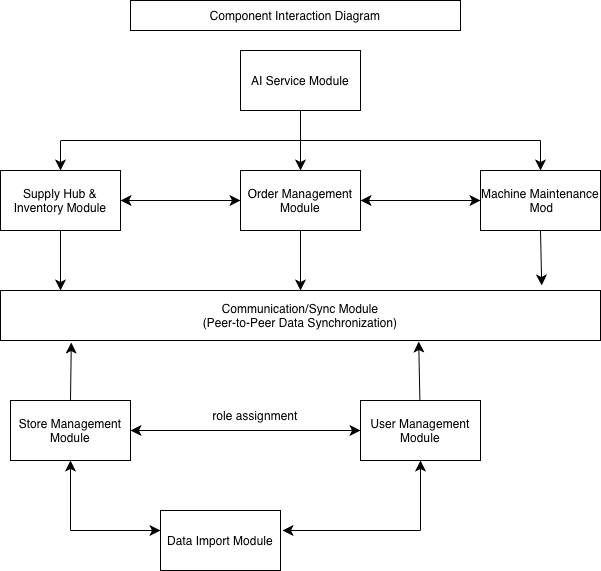

The diagram above was exported from draw.io. Its source (the exported page's mxGraphModel, read from the mxfile embedded in the PNG):
<mxGraphModel dx="706" dy="844" grid="1" gridSize="10" guides="1" tooltips="1" connect="1" arrows="1" fold="1" page="1" pageScale="1" pageWidth="850" pageHeight="1100" math="0" shadow="0">
  <root>
    <mxCell id="0" />
    <mxCell id="1" parent="0" />
    <mxCell id="rU4dgbF8ufogr2hfS9R4-1" parent="1" style="rounded=0;whiteSpace=wrap;html=1;" value="Component Interaction Diagram" vertex="1">
      <mxGeometry height="30" width="330" x="170" y="30" as="geometry" />
    </mxCell>
    <mxCell id="Llfovh3ORnZfo9QRPrAU-1" parent="1" style="rounded=0;whiteSpace=wrap;html=1;" value="AI Service Module" vertex="1">
      <mxGeometry height="60" width="120" x="280" y="80" as="geometry" />
    </mxCell>
    <mxCell id="Llfovh3ORnZfo9QRPrAU-2" parent="1" style="rounded=0;whiteSpace=wrap;html=1;" value="Order Management Module" vertex="1">
      <mxGeometry height="60" width="120" x="280" y="200" as="geometry" />
    </mxCell>
    <mxCell id="Llfovh3ORnZfo9QRPrAU-3" parent="1" style="rounded=0;whiteSpace=wrap;html=1;" value="Supply Hub &amp;amp; Inventory Module" vertex="1">
      <mxGeometry height="60" width="120" x="40" y="200" as="geometry" />
    </mxCell>
    <mxCell id="Llfovh3ORnZfo9QRPrAU-4" parent="1" style="rounded=0;whiteSpace=wrap;html=1;" value="Machine Maintenance &amp;nbsp;Mod" vertex="1">
      <mxGeometry height="60" width="120" x="520" y="200" as="geometry" />
    </mxCell>
    <mxCell id="Llfovh3ORnZfo9QRPrAU-6" edge="1" parent="1" source="Llfovh3ORnZfo9QRPrAU-3" style="endArrow=classic;startArrow=classic;html=1;rounded=0;fontSize=12;startSize=8;endSize=8;curved=1;exitX=1;exitY=0.5;exitDx=0;exitDy=0;entryX=0;entryY=0.5;entryDx=0;entryDy=0;" target="Llfovh3ORnZfo9QRPrAU-2" value="">
      <mxGeometry height="50" relative="1" width="50" as="geometry">
        <mxPoint x="350" y="460" as="sourcePoint" />
        <mxPoint x="400" y="410" as="targetPoint" />
      </mxGeometry>
    </mxCell>
    <mxCell id="Llfovh3ORnZfo9QRPrAU-7" edge="1" parent="1" source="Llfovh3ORnZfo9QRPrAU-2" style="endArrow=classic;startArrow=classic;html=1;rounded=0;fontSize=12;startSize=8;endSize=8;curved=1;exitX=1;exitY=0.5;exitDx=0;exitDy=0;" target="Llfovh3ORnZfo9QRPrAU-4" value="">
      <mxGeometry height="50" relative="1" width="50" as="geometry">
        <mxPoint x="170" y="240" as="sourcePoint" />
        <mxPoint x="290" y="240" as="targetPoint" />
      </mxGeometry>
    </mxCell>
    <mxCell id="Llfovh3ORnZfo9QRPrAU-8" edge="1" parent="1" source="Llfovh3ORnZfo9QRPrAU-1" style="endArrow=classic;html=1;rounded=0;fontSize=12;startSize=8;endSize=8;curved=1;exitX=0.5;exitY=1;exitDx=0;exitDy=0;entryX=0.5;entryY=0;entryDx=0;entryDy=0;" target="Llfovh3ORnZfo9QRPrAU-2" value="">
      <mxGeometry height="50" relative="1" width="50" as="geometry">
        <Array as="points">
          <mxPoint x="340" y="160" />
        </Array>
        <mxPoint x="350" y="460" as="sourcePoint" />
        <mxPoint x="400" y="410" as="targetPoint" />
      </mxGeometry>
    </mxCell>
    <mxCell id="Llfovh3ORnZfo9QRPrAU-9" edge="1" parent="1" style="endArrow=classic;html=1;rounded=0;fontSize=12;startSize=8;endSize=8;curved=1;entryX=0.5;entryY=0;entryDx=0;entryDy=0;" target="Llfovh3ORnZfo9QRPrAU-3" value="">
      <mxGeometry height="50" relative="1" width="50" as="geometry">
        <mxPoint x="100" y="170" as="sourcePoint" />
        <mxPoint x="400" y="410" as="targetPoint" />
      </mxGeometry>
    </mxCell>
    <mxCell id="Llfovh3ORnZfo9QRPrAU-10" edge="1" parent="1" style="endArrow=none;html=1;rounded=0;fontSize=12;startSize=8;endSize=8;curved=1;" value="">
      <mxGeometry height="50" relative="1" width="50" as="geometry">
        <mxPoint x="100" y="170" as="sourcePoint" />
        <mxPoint x="580" y="170" as="targetPoint" />
      </mxGeometry>
    </mxCell>
    <mxCell id="Llfovh3ORnZfo9QRPrAU-11" edge="1" parent="1" style="endArrow=classic;html=1;rounded=0;fontSize=12;startSize=8;endSize=8;curved=1;" target="Llfovh3ORnZfo9QRPrAU-4" value="">
      <mxGeometry height="50" relative="1" width="50" as="geometry">
        <mxPoint x="580" y="170" as="sourcePoint" />
        <mxPoint x="400" y="410" as="targetPoint" />
      </mxGeometry>
    </mxCell>
    <mxCell id="Llfovh3ORnZfo9QRPrAU-22" edge="1" parent="1" source="Llfovh3ORnZfo9QRPrAU-3" style="endArrow=classic;html=1;rounded=0;fontSize=12;startSize=8;endSize=8;curved=1;exitX=0.5;exitY=1;exitDx=0;exitDy=0;" value="">
      <mxGeometry height="50" relative="1" width="50" as="geometry">
        <mxPoint x="340" y="460" as="sourcePoint" />
        <mxPoint x="100" y="320" as="targetPoint" />
      </mxGeometry>
    </mxCell>
    <mxCell id="Llfovh3ORnZfo9QRPrAU-23" edge="1" parent="1" source="Llfovh3ORnZfo9QRPrAU-2" style="endArrow=classic;html=1;rounded=0;fontSize=12;startSize=8;endSize=8;curved=1;exitX=0.5;exitY=1;exitDx=0;exitDy=0;" value="">
      <mxGeometry height="50" relative="1" width="50" as="geometry">
        <mxPoint x="340" y="460" as="sourcePoint" />
        <mxPoint x="340" y="320" as="targetPoint" />
      </mxGeometry>
    </mxCell>
    <mxCell id="Llfovh3ORnZfo9QRPrAU-24" edge="1" parent="1" source="Llfovh3ORnZfo9QRPrAU-4" style="endArrow=classic;html=1;rounded=0;fontSize=12;startSize=8;endSize=8;curved=1;exitX=0.5;exitY=1;exitDx=0;exitDy=0;entryX=0.902;entryY=-0.1;entryDx=0;entryDy=0;entryPerimeter=0;" target="Llfovh3ORnZfo9QRPrAU-25" value="">
      <mxGeometry height="50" relative="1" width="50" as="geometry">
        <mxPoint x="340" y="460" as="sourcePoint" />
        <mxPoint x="580" y="320" as="targetPoint" />
      </mxGeometry>
    </mxCell>
    <mxCell id="Llfovh3ORnZfo9QRPrAU-25" parent="1" style="rounded=0;whiteSpace=wrap;html=1;" value="Communication/Sync Module&lt;div&gt;(Peer-to-Peer Data Synchronization)&lt;/div&gt;" vertex="1">
      <mxGeometry height="50" width="600" x="40" y="320" as="geometry" />
    </mxCell>
    <mxCell id="Llfovh3ORnZfo9QRPrAU-27" parent="1" style="rounded=0;whiteSpace=wrap;html=1;" value="Data Import Module" vertex="1">
      <mxGeometry height="60" width="120" x="200" y="540" as="geometry" />
    </mxCell>
    <mxCell id="Llfovh3ORnZfo9QRPrAU-28" parent="1" style="rounded=0;whiteSpace=wrap;html=1;" value="Store Management Module" vertex="1">
      <mxGeometry height="60" width="120" x="50" y="430" as="geometry" />
    </mxCell>
    <mxCell id="Llfovh3ORnZfo9QRPrAU-29" parent="1" style="rounded=0;whiteSpace=wrap;html=1;" value="User Management Module" vertex="1">
      <mxGeometry height="60" width="120" x="400" y="430" as="geometry" />
    </mxCell>
    <mxCell id="Llfovh3ORnZfo9QRPrAU-30" edge="1" parent="1" source="Llfovh3ORnZfo9QRPrAU-28" style="endArrow=classic;startArrow=classic;html=1;rounded=0;fontSize=12;startSize=8;endSize=8;curved=1;exitX=1;exitY=0.5;exitDx=0;exitDy=0;entryX=0;entryY=0.5;entryDx=0;entryDy=0;" target="Llfovh3ORnZfo9QRPrAU-29" value="">
      <mxGeometry height="50" relative="1" width="50" as="geometry">
        <mxPoint x="340" y="460" as="sourcePoint" />
        <mxPoint x="390" y="410" as="targetPoint" />
      </mxGeometry>
    </mxCell>
    <mxCell id="Llfovh3ORnZfo9QRPrAU-31" edge="1" parent="1" source="Llfovh3ORnZfo9QRPrAU-28" style="edgeStyle=none;curved=1;rounded=0;orthogonalLoop=1;jettySize=auto;html=1;exitX=0.5;exitY=0;exitDx=0;exitDy=0;entryX=0.118;entryY=1.04;entryDx=0;entryDy=0;entryPerimeter=0;fontSize=12;startSize=8;endSize=8;" target="Llfovh3ORnZfo9QRPrAU-25">
      <mxGeometry relative="1" as="geometry" />
    </mxCell>
    <mxCell id="Llfovh3ORnZfo9QRPrAU-32" edge="1" parent="1" source="Llfovh3ORnZfo9QRPrAU-29" style="edgeStyle=none;curved=1;rounded=0;orthogonalLoop=1;jettySize=auto;html=1;entryX=0.697;entryY=1.02;entryDx=0;entryDy=0;entryPerimeter=0;fontSize=12;startSize=8;endSize=8;" target="Llfovh3ORnZfo9QRPrAU-25">
      <mxGeometry relative="1" as="geometry" />
    </mxCell>
    <mxCell id="Llfovh3ORnZfo9QRPrAU-33" parent="1" style="text;html=1;whiteSpace=wrap;strokeColor=none;fillColor=none;align=center;verticalAlign=middle;rounded=0;autosize=1;resizable=0;" value="role assignment" vertex="1">
      <mxGeometry height="30" width="110" x="240" y="430" as="geometry" />
    </mxCell>
    <mxCell id="Llfovh3ORnZfo9QRPrAU-36" edge="1" parent="1" style="endArrow=classic;html=1;rounded=0;fontSize=12;startSize=8;endSize=8;curved=1;entryX=0.5;entryY=1;entryDx=0;entryDy=0;" target="Llfovh3ORnZfo9QRPrAU-28" value="">
      <mxGeometry height="50" relative="1" width="50" as="geometry">
        <mxPoint x="110" y="560" as="sourcePoint" />
        <mxPoint x="390" y="410" as="targetPoint" />
      </mxGeometry>
    </mxCell>
    <mxCell id="Llfovh3ORnZfo9QRPrAU-37" edge="1" parent="1" style="endArrow=classic;html=1;rounded=0;fontSize=12;startSize=8;endSize=8;curved=1;" value="">
      <mxGeometry height="50" relative="1" width="50" as="geometry">
        <mxPoint x="110" y="560" as="sourcePoint" />
        <mxPoint x="200" y="560" as="targetPoint" />
      </mxGeometry>
    </mxCell>
    <mxCell id="Llfovh3ORnZfo9QRPrAU-38" edge="1" parent="1" style="endArrow=classic;html=1;rounded=0;fontSize=12;startSize=8;endSize=8;curved=1;entryX=0.5;entryY=1;entryDx=0;entryDy=0;" target="Llfovh3ORnZfo9QRPrAU-29" value="">
      <mxGeometry height="50" relative="1" width="50" as="geometry">
        <mxPoint x="460" y="560" as="sourcePoint" />
        <mxPoint x="390" y="410" as="targetPoint" />
      </mxGeometry>
    </mxCell>
    <mxCell id="Llfovh3ORnZfo9QRPrAU-39" edge="1" parent="1" style="endArrow=classic;html=1;rounded=0;fontSize=12;startSize=8;endSize=8;curved=1;" value="">
      <mxGeometry height="50" relative="1" width="50" as="geometry">
        <mxPoint x="460" y="560" as="sourcePoint" />
        <mxPoint x="322" y="560" as="targetPoint" />
      </mxGeometry>
    </mxCell>
  </root>
</mxGraphModel>